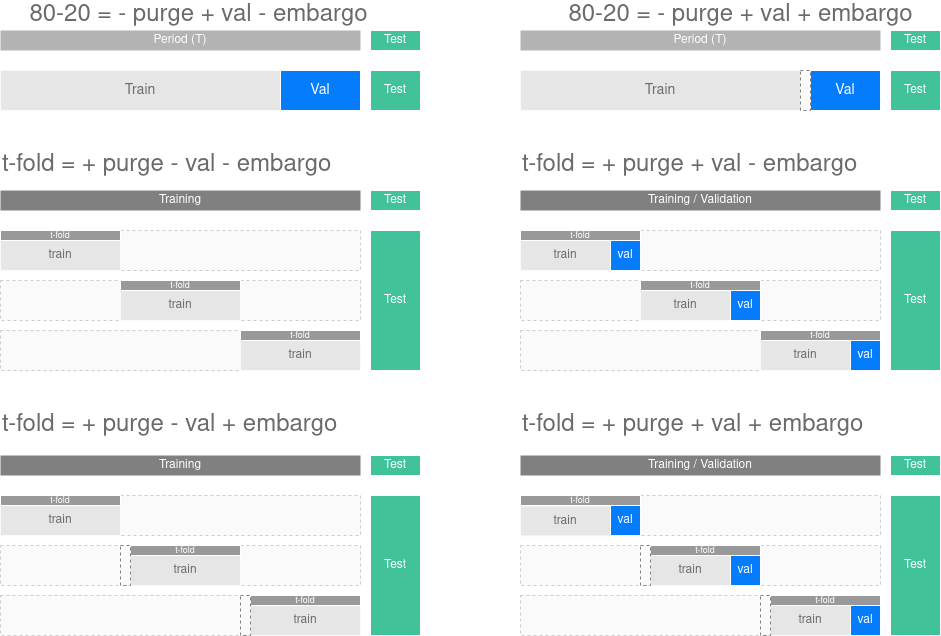

The diagram above was exported from draw.io. Its source (the exported page's mxGraphModel, read from the mxfile embedded in the PNG):
<mxGraphModel dx="2459" dy="899" grid="1" gridSize="10" guides="1" tooltips="1" connect="1" arrows="1" fold="1" page="1" pageScale="1" pageWidth="850" pageHeight="1100" math="0" shadow="0">
  <root>
    <mxCell id="0" />
    <mxCell id="1" parent="0" />
    <mxCell id="2" value="" style="rounded=0;whiteSpace=wrap;html=1;fontSize=12;fontColor=#999999;dashed=1;align=left;strokeColor=#CCCCCC;fillColor=#FAFAFA;" vertex="1" parent="1">
      <mxGeometry x="2060" y="1325" width="360" height="40" as="geometry" />
    </mxCell>
    <mxCell id="3" value="" style="rounded=0;whiteSpace=wrap;html=1;fontSize=12;fontColor=#999999;dashed=1;align=left;strokeColor=#CCCCCC;fillColor=#FAFAFA;" vertex="1" parent="1">
      <mxGeometry x="2060" y="1275" width="360" height="40" as="geometry" />
    </mxCell>
    <mxCell id="4" value="" style="rounded=0;whiteSpace=wrap;html=1;fontSize=12;fontColor=#999999;dashed=1;align=left;strokeColor=#CCCCCC;fillColor=#FAFAFA;" vertex="1" parent="1">
      <mxGeometry x="2060" y="1225" width="360" height="40" as="geometry" />
    </mxCell>
    <mxCell id="5" value="" style="rounded=0;whiteSpace=wrap;html=1;fontSize=12;fontColor=#999999;dashed=1;align=left;strokeColor=#CCCCCC;fillColor=#FAFAFA;" vertex="1" parent="1">
      <mxGeometry x="2060" y="1060" width="360" height="40" as="geometry" />
    </mxCell>
    <mxCell id="6" value="" style="rounded=0;whiteSpace=wrap;html=1;fontSize=12;fontColor=#999999;dashed=1;align=left;strokeColor=#CCCCCC;fillColor=#FAFAFA;" vertex="1" parent="1">
      <mxGeometry x="2060" y="1010" width="360" height="40" as="geometry" />
    </mxCell>
    <mxCell id="7" value="" style="rounded=0;whiteSpace=wrap;html=1;fontSize=12;fontColor=#999999;dashed=1;align=left;strokeColor=#CCCCCC;fillColor=#FAFAFA;" vertex="1" parent="1">
      <mxGeometry x="2060" y="960" width="360" height="40" as="geometry" />
    </mxCell>
    <mxCell id="8" value="" style="rounded=0;whiteSpace=wrap;html=1;fontSize=12;fontColor=#999999;dashed=1;align=left;strokeColor=#CCCCCC;fillColor=#FAFAFA;" vertex="1" parent="1">
      <mxGeometry x="1540" y="1325" width="360" height="40" as="geometry" />
    </mxCell>
    <mxCell id="9" value="" style="rounded=0;whiteSpace=wrap;html=1;fontSize=12;fontColor=#999999;dashed=1;align=left;strokeColor=#CCCCCC;fillColor=#FAFAFA;" vertex="1" parent="1">
      <mxGeometry x="1540" y="1275" width="360" height="40" as="geometry" />
    </mxCell>
    <mxCell id="10" value="" style="rounded=0;whiteSpace=wrap;html=1;fontSize=12;fontColor=#999999;dashed=1;align=left;strokeColor=#CCCCCC;fillColor=#FAFAFA;" vertex="1" parent="1">
      <mxGeometry x="1540" y="1225" width="360" height="40" as="geometry" />
    </mxCell>
    <mxCell id="11" value="t-fold = + purge - val - embargo" style="text;html=1;align=left;verticalAlign=middle;resizable=0;points=[];autosize=1;fontSize=24;fontColor=#6B6B6B;" vertex="1" parent="1">
      <mxGeometry x="1540" y="880" width="340" height="30" as="geometry" />
    </mxCell>
    <mxCell id="12" value="t-fold = + purge + val - embargo" style="text;html=1;align=left;verticalAlign=middle;resizable=0;points=[];autosize=1;fontSize=24;fontColor=#6B6B6B;" vertex="1" parent="1">
      <mxGeometry x="2060" y="880" width="350" height="30" as="geometry" />
    </mxCell>
    <mxCell id="13" value="t-fold = + purge - val + embargo" style="text;html=1;align=left;verticalAlign=middle;resizable=0;points=[];autosize=1;fontSize=24;fontColor=#6B6B6B;" vertex="1" parent="1">
      <mxGeometry x="1540" y="1140" width="350" height="30" as="geometry" />
    </mxCell>
    <mxCell id="14" value="t-fold = + purge + val + embargo" style="text;html=1;align=left;verticalAlign=middle;resizable=0;points=[];autosize=1;fontSize=24;fontColor=#6B6B6B;" vertex="1" parent="1">
      <mxGeometry x="2060" y="1140" width="360" height="30" as="geometry" />
    </mxCell>
    <mxCell id="15" value="Training / Validation " style="rounded=0;whiteSpace=wrap;html=1;fontSize=12;strokeColor=none;fontColor=#FFFFFF;fillColor=#808080;" vertex="1" parent="1">
      <mxGeometry x="2060" y="1185" width="360" height="20" as="geometry" />
    </mxCell>
    <mxCell id="16" value="t-fold" style="rounded=0;whiteSpace=wrap;html=1;fontSize=9;fontColor=#FFFFFF;strokeColor=#FFFFFF;fillColor=#999999;" vertex="1" parent="1">
      <mxGeometry x="2190" y="1275" width="110" height="10" as="geometry" />
    </mxCell>
    <mxCell id="17" value="t-fold" style="rounded=0;whiteSpace=wrap;html=1;fontSize=9;fontColor=#FFFFFF;strokeColor=#FFFFFF;fillColor=#999999;" vertex="1" parent="1">
      <mxGeometry x="2310" y="1325" width="110" height="10" as="geometry" />
    </mxCell>
    <mxCell id="18" value="&lt;font color=&quot;#6B6B6B&quot;&gt;train&lt;/font&gt;" style="rounded=0;whiteSpace=wrap;html=1;fontSize=12;fontColor=#FFFFFF;strokeWidth=1;glass=0;sketch=0;shadow=0;fillColor=#E6E6E6;strokeColor=#FAFAFA;" vertex="1" parent="1">
      <mxGeometry x="2060" y="1235.5" width="90" height="30" as="geometry" />
    </mxCell>
    <mxCell id="19" value="&lt;font color=&quot;#6B6B6B&quot;&gt;train&lt;/font&gt;" style="rounded=0;whiteSpace=wrap;html=1;fontSize=12;fontColor=#FFFFFF;strokeWidth=1;glass=0;sketch=0;shadow=0;fillColor=#E6E6E6;strokeColor=#FAFAFA;" vertex="1" parent="1">
      <mxGeometry x="2190" y="1285" width="80" height="30" as="geometry" />
    </mxCell>
    <mxCell id="20" value="val" style="rounded=0;whiteSpace=wrap;html=1;fontSize=12;fillColor=#047CFB;fontColor=#FFFFFF;strokeColor=#FFFFFF;strokeWidth=1;" vertex="1" parent="1">
      <mxGeometry x="2270" y="1285" width="30" height="30" as="geometry" />
    </mxCell>
    <mxCell id="21" value="val" style="rounded=0;whiteSpace=wrap;html=1;fontSize=12;fillColor=#047CFB;fontColor=#FFFFFF;strokeColor=#FFFFFF;strokeWidth=1;" vertex="1" parent="1">
      <mxGeometry x="2150" y="1235" width="30" height="30" as="geometry" />
    </mxCell>
    <mxCell id="22" value="t-fold" style="rounded=0;whiteSpace=wrap;html=1;fontSize=9;fontColor=#FFFFFF;strokeColor=#FFFFFF;fillColor=#999999;" vertex="1" parent="1">
      <mxGeometry x="2060" y="1225" width="120" height="10" as="geometry" />
    </mxCell>
    <mxCell id="23" value="&lt;font color=&quot;#6B6B6B&quot;&gt;train&lt;/font&gt;" style="rounded=0;whiteSpace=wrap;html=1;fontSize=12;fontColor=#FFFFFF;strokeWidth=1;glass=0;sketch=0;shadow=0;fillColor=#E6E6E6;strokeColor=#FAFAFA;" vertex="1" parent="1">
      <mxGeometry x="2310" y="1335" width="80" height="30" as="geometry" />
    </mxCell>
    <mxCell id="24" value="val" style="rounded=0;whiteSpace=wrap;html=1;fontSize=12;fillColor=#047CFB;fontColor=#FFFFFF;strokeColor=#FFFFFF;strokeWidth=1;" vertex="1" parent="1">
      <mxGeometry x="2390" y="1335" width="30" height="30" as="geometry" />
    </mxCell>
    <mxCell id="25" value="&lt;font color=&quot;#6B6B6B&quot;&gt;train&lt;/font&gt;" style="rounded=0;whiteSpace=wrap;html=1;fontSize=12;fontColor=#FFFFFF;strokeWidth=1;glass=0;sketch=0;shadow=0;fillColor=#E6E6E6;strokeColor=#FAFAFA;" vertex="1" parent="1">
      <mxGeometry x="1540" y="1235" width="120" height="30" as="geometry" />
    </mxCell>
    <mxCell id="26" value="t-fold" style="rounded=0;whiteSpace=wrap;html=1;fontSize=9;fontColor=#FFFFFF;strokeColor=#FFFFFF;fillColor=#999999;" vertex="1" parent="1">
      <mxGeometry x="1540" y="1225" width="120" height="10" as="geometry" />
    </mxCell>
    <mxCell id="27" value="&lt;font color=&quot;#6B6B6B&quot;&gt;train&lt;/font&gt;" style="rounded=0;whiteSpace=wrap;html=1;fontSize=12;fontColor=#FFFFFF;strokeWidth=1;glass=0;sketch=0;shadow=0;fillColor=#E6E6E6;strokeColor=#FAFAFA;" vertex="1" parent="1">
      <mxGeometry x="1670" y="1285" width="110" height="30" as="geometry" />
    </mxCell>
    <mxCell id="28" value="t-fold" style="rounded=0;whiteSpace=wrap;html=1;fontSize=9;fontColor=#FFFFFF;strokeColor=#FFFFFF;fillColor=#999999;" vertex="1" parent="1">
      <mxGeometry x="1670" y="1275" width="110" height="10" as="geometry" />
    </mxCell>
    <mxCell id="29" value="&lt;font color=&quot;#6B6B6B&quot;&gt;train&lt;/font&gt;" style="rounded=0;whiteSpace=wrap;html=1;fontSize=12;fontColor=#FFFFFF;strokeWidth=1;glass=0;sketch=0;shadow=0;fillColor=#E6E6E6;strokeColor=#FAFAFA;" vertex="1" parent="1">
      <mxGeometry x="1790" y="1335" width="110" height="30" as="geometry" />
    </mxCell>
    <mxCell id="30" value="t-fold" style="rounded=0;whiteSpace=wrap;html=1;fontSize=9;fontColor=#FFFFFF;strokeColor=#FFFFFF;fillColor=#999999;" vertex="1" parent="1">
      <mxGeometry x="1790" y="1325" width="110" height="10" as="geometry" />
    </mxCell>
    <mxCell id="31" value="Training " style="rounded=0;whiteSpace=wrap;html=1;fontSize=12;strokeColor=none;fontColor=#FFFFFF;fillColor=#808080;" vertex="1" parent="1">
      <mxGeometry x="1540" y="1185" width="360" height="20" as="geometry" />
    </mxCell>
    <mxCell id="32" value="&lt;font color=&quot;#6B6B6B&quot;&gt;train&lt;/font&gt;" style="rounded=0;whiteSpace=wrap;html=1;fontSize=12;fontColor=#FFFFFF;strokeWidth=1;glass=0;sketch=0;shadow=0;fillColor=#E6E6E6;strokeColor=#FAFAFA;" vertex="1" parent="1">
      <mxGeometry x="2060" y="970" width="90" height="30" as="geometry" />
    </mxCell>
    <mxCell id="33" value="val" style="rounded=0;whiteSpace=wrap;html=1;fontSize=12;fillColor=#047CFB;fontColor=#FFFFFF;strokeColor=#FFFFFF;strokeWidth=1;" vertex="1" parent="1">
      <mxGeometry x="2150" y="970" width="30" height="30" as="geometry" />
    </mxCell>
    <mxCell id="34" value="t-fold" style="rounded=0;whiteSpace=wrap;html=1;fontSize=9;fontColor=#FFFFFF;strokeColor=#FFFFFF;fillColor=#999999;" vertex="1" parent="1">
      <mxGeometry x="2060" y="960" width="120" height="10" as="geometry" />
    </mxCell>
    <mxCell id="35" value="&lt;font color=&quot;#6B6B6B&quot;&gt;train&lt;/font&gt;" style="rounded=0;whiteSpace=wrap;html=1;fontSize=12;fontColor=#FFFFFF;strokeWidth=1;glass=0;sketch=0;shadow=0;fillColor=#E6E6E6;strokeColor=#FAFAFA;" vertex="1" parent="1">
      <mxGeometry x="2180" y="1020" width="90" height="30" as="geometry" />
    </mxCell>
    <mxCell id="36" value="val" style="rounded=0;whiteSpace=wrap;html=1;fontSize=12;fillColor=#047CFB;fontColor=#FFFFFF;strokeColor=#FFFFFF;strokeWidth=1;" vertex="1" parent="1">
      <mxGeometry x="2270" y="1020" width="30" height="30" as="geometry" />
    </mxCell>
    <mxCell id="37" value="t-fold" style="rounded=0;whiteSpace=wrap;html=1;fontSize=9;fontColor=#FFFFFF;strokeColor=#FFFFFF;fillColor=#999999;" vertex="1" parent="1">
      <mxGeometry x="2180" y="1010" width="120" height="10" as="geometry" />
    </mxCell>
    <mxCell id="38" value="&lt;font color=&quot;#6B6B6B&quot;&gt;train&lt;/font&gt;" style="rounded=0;whiteSpace=wrap;html=1;fontSize=12;fontColor=#FFFFFF;strokeWidth=1;glass=0;sketch=0;shadow=0;fillColor=#E6E6E6;strokeColor=#FAFAFA;" vertex="1" parent="1">
      <mxGeometry x="2300" y="1070" width="90" height="30" as="geometry" />
    </mxCell>
    <mxCell id="39" value="val" style="rounded=0;whiteSpace=wrap;html=1;fontSize=12;fillColor=#047CFB;fontColor=#FFFFFF;strokeColor=#FFFFFF;strokeWidth=1;" vertex="1" parent="1">
      <mxGeometry x="2390" y="1070" width="30" height="30" as="geometry" />
    </mxCell>
    <mxCell id="40" value="t-fold" style="rounded=0;whiteSpace=wrap;html=1;fontSize=9;fontColor=#FFFFFF;strokeColor=#FFFFFF;fillColor=#999999;" vertex="1" parent="1">
      <mxGeometry x="2300" y="1060" width="120" height="10" as="geometry" />
    </mxCell>
    <mxCell id="41" value="" style="rounded=0;whiteSpace=wrap;html=1;fontSize=12;fontColor=#999999;dashed=1;align=left;strokeColor=#CCCCCC;fillColor=#FAFAFA;" vertex="1" parent="1">
      <mxGeometry x="1540" y="1060" width="360" height="40" as="geometry" />
    </mxCell>
    <mxCell id="42" value="" style="rounded=0;whiteSpace=wrap;html=1;fontSize=12;fontColor=#999999;dashed=1;align=left;strokeColor=#CCCCCC;fillColor=#FAFAFA;" vertex="1" parent="1">
      <mxGeometry x="1540" y="1010" width="360" height="40" as="geometry" />
    </mxCell>
    <mxCell id="43" value="" style="rounded=0;whiteSpace=wrap;html=1;fontSize=12;fontColor=#999999;dashed=1;align=left;strokeColor=#CCCCCC;fillColor=#FAFAFA;" vertex="1" parent="1">
      <mxGeometry x="1540" y="960" width="360" height="40" as="geometry" />
    </mxCell>
    <mxCell id="44" value="&lt;font color=&quot;#6B6B6B&quot;&gt;train&lt;/font&gt;" style="rounded=0;whiteSpace=wrap;html=1;fontSize=12;fontColor=#FFFFFF;strokeWidth=1;glass=0;sketch=0;shadow=0;fillColor=#E6E6E6;strokeColor=#FAFAFA;" vertex="1" parent="1">
      <mxGeometry x="1540" y="970" width="120" height="30" as="geometry" />
    </mxCell>
    <mxCell id="45" value="t-fold" style="rounded=0;whiteSpace=wrap;html=1;fontSize=9;fontColor=#FFFFFF;strokeColor=#FFFFFF;fillColor=#999999;" vertex="1" parent="1">
      <mxGeometry x="1540" y="960" width="120" height="10" as="geometry" />
    </mxCell>
    <mxCell id="46" value="&lt;font color=&quot;#6B6B6B&quot;&gt;train&lt;/font&gt;" style="rounded=0;whiteSpace=wrap;html=1;fontSize=12;fontColor=#FFFFFF;strokeWidth=1;glass=0;sketch=0;shadow=0;fillColor=#E6E6E6;strokeColor=#FAFAFA;" vertex="1" parent="1">
      <mxGeometry x="1660" y="1020" width="120" height="30" as="geometry" />
    </mxCell>
    <mxCell id="47" value="t-fold" style="rounded=0;whiteSpace=wrap;html=1;fontSize=9;fontColor=#FFFFFF;strokeColor=#FFFFFF;fillColor=#999999;" vertex="1" parent="1">
      <mxGeometry x="1660" y="1010" width="120" height="10" as="geometry" />
    </mxCell>
    <mxCell id="48" value="&lt;font color=&quot;#6B6B6B&quot;&gt;train&lt;/font&gt;" style="rounded=0;whiteSpace=wrap;html=1;fontSize=12;fontColor=#FFFFFF;strokeWidth=1;glass=0;sketch=0;shadow=0;fillColor=#E6E6E6;strokeColor=#FAFAFA;" vertex="1" parent="1">
      <mxGeometry x="1780" y="1070" width="120" height="30" as="geometry" />
    </mxCell>
    <mxCell id="49" value="t-fold" style="rounded=0;whiteSpace=wrap;html=1;fontSize=9;fontColor=#FFFFFF;strokeColor=#FFFFFF;fillColor=#999999;" vertex="1" parent="1">
      <mxGeometry x="1780" y="1060" width="120" height="10" as="geometry" />
    </mxCell>
    <mxCell id="50" value="Training " style="rounded=0;whiteSpace=wrap;html=1;fontSize=12;strokeColor=none;fontColor=#FFFFFF;fillColor=#808080;" vertex="1" parent="1">
      <mxGeometry x="1540" y="920" width="360" height="20" as="geometry" />
    </mxCell>
    <mxCell id="51" value="Training / Validation " style="rounded=0;whiteSpace=wrap;html=1;fontSize=12;strokeColor=none;fontColor=#FFFFFF;fillColor=#808080;" vertex="1" parent="1">
      <mxGeometry x="2060" y="920" width="360" height="20" as="geometry" />
    </mxCell>
    <mxCell id="52" value="Test" style="rounded=0;whiteSpace=wrap;html=1;fontSize=12;fontColor=#FFFFFF;fillColor=#42C29B;strokeColor=#FFFFFF;" vertex="1" parent="1">
      <mxGeometry x="1910" y="920" width="50" height="20" as="geometry" />
    </mxCell>
    <mxCell id="53" value="Test" style="rounded=0;whiteSpace=wrap;html=1;fontSize=12;fontColor=#FFFFFF;fillColor=#42C29B;strokeColor=#FFFFFF;" vertex="1" parent="1">
      <mxGeometry x="1910" y="960" width="50" height="140" as="geometry" />
    </mxCell>
    <mxCell id="54" value="Test" style="rounded=0;whiteSpace=wrap;html=1;fontSize=12;fontColor=#FFFFFF;fillColor=#42C29B;strokeColor=#FFFFFF;" vertex="1" parent="1">
      <mxGeometry x="2430" y="920" width="50" height="20" as="geometry" />
    </mxCell>
    <mxCell id="55" value="Test" style="rounded=0;whiteSpace=wrap;html=1;fontSize=12;fontColor=#FFFFFF;fillColor=#42C29B;strokeColor=#FFFFFF;" vertex="1" parent="1">
      <mxGeometry x="2430" y="960" width="50" height="140" as="geometry" />
    </mxCell>
    <mxCell id="56" value="Test" style="rounded=0;whiteSpace=wrap;html=1;fontSize=12;fontColor=#FFFFFF;fillColor=#42C29B;strokeColor=#FFFFFF;" vertex="1" parent="1">
      <mxGeometry x="1910" y="1185" width="50" height="20" as="geometry" />
    </mxCell>
    <mxCell id="57" value="Test" style="rounded=0;whiteSpace=wrap;html=1;fontSize=12;fontColor=#FFFFFF;fillColor=#42C29B;strokeColor=#FFFFFF;" vertex="1" parent="1">
      <mxGeometry x="1910" y="1225" width="50" height="140" as="geometry" />
    </mxCell>
    <mxCell id="58" value="Test" style="rounded=0;whiteSpace=wrap;html=1;fontSize=12;fontColor=#FFFFFF;fillColor=#42C29B;strokeColor=#FFFFFF;" vertex="1" parent="1">
      <mxGeometry x="2430" y="1185" width="50" height="20" as="geometry" />
    </mxCell>
    <mxCell id="59" value="Test" style="rounded=0;whiteSpace=wrap;html=1;fontSize=12;fontColor=#FFFFFF;fillColor=#42C29B;strokeColor=#FFFFFF;" vertex="1" parent="1">
      <mxGeometry x="2430" y="1225" width="50" height="140" as="geometry" />
    </mxCell>
    <mxCell id="60" value="" style="rounded=0;whiteSpace=wrap;html=1;strokeWidth=1;fontSize=12;fontColor=#FFFFFF;fontStyle=2;dashed=1;fillColor=#FAFAFA;strokeColor=#808080;" vertex="1" parent="1">
      <mxGeometry x="2180" y="1275" width="10" height="40" as="geometry" />
    </mxCell>
    <mxCell id="61" value="" style="rounded=0;whiteSpace=wrap;html=1;strokeWidth=1;fontSize=12;fontColor=#FFFFFF;fontStyle=2;dashed=1;fillColor=#FAFAFA;strokeColor=#808080;" vertex="1" parent="1">
      <mxGeometry x="1660" y="1275" width="10" height="40" as="geometry" />
    </mxCell>
    <mxCell id="62" value="" style="rounded=0;whiteSpace=wrap;html=1;strokeWidth=1;fontSize=12;fontColor=#FFFFFF;fontStyle=2;dashed=1;fillColor=#FAFAFA;strokeColor=#808080;" vertex="1" parent="1">
      <mxGeometry x="1780" y="1325" width="10" height="40" as="geometry" />
    </mxCell>
    <mxCell id="63" value="" style="rounded=0;whiteSpace=wrap;html=1;strokeWidth=1;fontSize=12;fontColor=#FFFFFF;fontStyle=2;dashed=1;fillColor=#FAFAFA;strokeColor=#808080;" vertex="1" parent="1">
      <mxGeometry x="2300" y="1325" width="10" height="40" as="geometry" />
    </mxCell>
    <mxCell id="64" value="Train" style="rounded=0;whiteSpace=wrap;html=1;fontSize=14;strokeWidth=1;glass=0;sketch=0;shadow=0;fillColor=#E6E6E6;strokeColor=#FAFAFA;fontColor=#6B6B6B;" vertex="1" parent="1">
      <mxGeometry x="1540" y="800" width="280" height="40" as="geometry" />
    </mxCell>
    <mxCell id="65" value="Val" style="rounded=0;whiteSpace=wrap;html=1;fontSize=14;fillColor=#047CFB;fontColor=#FFFFFF;strokeColor=#FFFFFF;strokeWidth=1;" vertex="1" parent="1">
      <mxGeometry x="1820" y="800" width="80" height="40" as="geometry" />
    </mxCell>
    <mxCell id="66" value="Period (T)" style="rounded=0;whiteSpace=wrap;html=1;fontSize=12;strokeColor=none;fontColor=#FFFFFF;fillColor=#B3B3B3;" vertex="1" parent="1">
      <mxGeometry x="1540" y="760" width="360" height="20" as="geometry" />
    </mxCell>
    <mxCell id="67" value="Test" style="rounded=0;whiteSpace=wrap;html=1;fontSize=12;fontColor=#FFFFFF;fillColor=#42C29B;strokeColor=#FFFFFF;" vertex="1" parent="1">
      <mxGeometry x="1910" y="760" width="50" height="20" as="geometry" />
    </mxCell>
    <mxCell id="68" value="Test" style="rounded=0;whiteSpace=wrap;html=1;fontSize=12;fontColor=#FFFFFF;fillColor=#42C29B;strokeColor=#FFFFFF;" vertex="1" parent="1">
      <mxGeometry x="1910" y="800" width="50" height="40" as="geometry" />
    </mxCell>
    <mxCell id="69" value="80-20 = - purge + val + embargo" style="text;html=1;align=center;verticalAlign=middle;resizable=0;points=[];autosize=1;fontSize=24;fontColor=#6B6B6B;" vertex="1" parent="1">
      <mxGeometry x="2100" y="730" width="360" height="30" as="geometry" />
    </mxCell>
    <mxCell id="70" value="Train" style="rounded=0;whiteSpace=wrap;html=1;fontSize=14;strokeWidth=1;glass=0;sketch=0;shadow=0;fillColor=#E6E6E6;strokeColor=#FAFAFA;fontColor=#6B6B6B;" vertex="1" parent="1">
      <mxGeometry x="2060" y="800" width="280" height="40" as="geometry" />
    </mxCell>
    <mxCell id="71" value="Val" style="rounded=0;whiteSpace=wrap;html=1;fontSize=14;fillColor=#047CFB;fontColor=#FFFFFF;strokeColor=#FFFFFF;strokeWidth=1;" vertex="1" parent="1">
      <mxGeometry x="2350" y="800" width="70" height="40" as="geometry" />
    </mxCell>
    <mxCell id="72" value="Period (T)" style="rounded=0;whiteSpace=wrap;html=1;fontSize=12;strokeColor=none;fontColor=#FFFFFF;fillColor=#B3B3B3;" vertex="1" parent="1">
      <mxGeometry x="2060" y="760" width="360" height="20" as="geometry" />
    </mxCell>
    <mxCell id="73" value="Test" style="rounded=0;whiteSpace=wrap;html=1;fontSize=12;fontColor=#FFFFFF;fillColor=#42C29B;strokeColor=#FFFFFF;" vertex="1" parent="1">
      <mxGeometry x="2430" y="760" width="50" height="20" as="geometry" />
    </mxCell>
    <mxCell id="74" value="Test" style="rounded=0;whiteSpace=wrap;html=1;fontSize=12;fontColor=#FFFFFF;fillColor=#42C29B;strokeColor=#FFFFFF;" vertex="1" parent="1">
      <mxGeometry x="2430" y="800" width="50" height="40" as="geometry" />
    </mxCell>
    <mxCell id="75" value="" style="rounded=0;whiteSpace=wrap;html=1;strokeWidth=1;fontSize=12;fontColor=#FFFFFF;fontStyle=2;dashed=1;fillColor=#FAFAFA;strokeColor=#808080;" vertex="1" parent="1">
      <mxGeometry x="2340" y="800" width="10" height="40" as="geometry" />
    </mxCell>
    <mxCell id="76" value="80-20 = - purge + val - embargo" style="text;html=1;align=center;verticalAlign=middle;resizable=0;points=[];autosize=1;fontSize=24;fontColor=#6B6B6B;" vertex="1" parent="1">
      <mxGeometry x="1562.5" y="730" width="350" height="30" as="geometry" />
    </mxCell>
  </root>
</mxGraphModel>